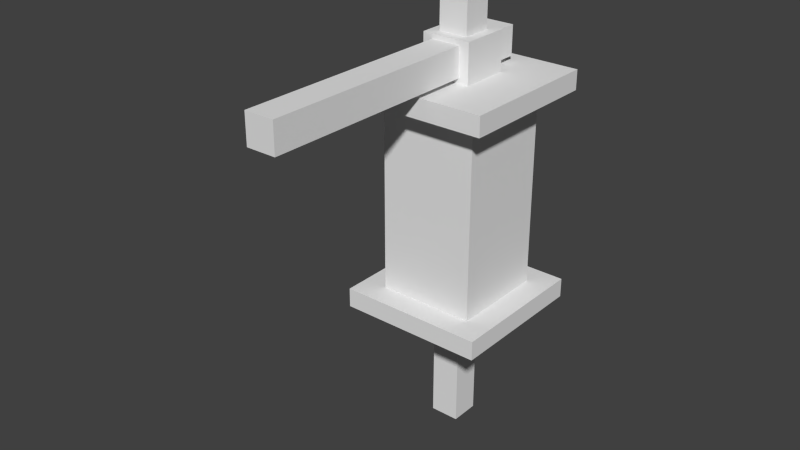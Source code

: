 # Source: lantern.blend  (saved by Blender 2.71.5; exported with 4.5.12 LTS)
import bpy
from mathutils import Matrix  # noqa: F401  (used for matrix-valued properties, if any)

bpy.ops.wm.read_factory_settings(use_empty=True)
scene = bpy.context.scene
scene.name = 'Scene'

# ---- collections
col_collection_1 = bpy.data.collections.new('Collection 1'); scene.collection.children.link(col_collection_1)

# ---- materials (node trees are filled in below, after node groups)
mat_material = bpy.data.materials.new('Material')
mat_material.alpha_threshold = 0.0
mat_material.use_transparent_shadow = False
mat_material.roughness = 0.5
mat_material.line_color = (0.0, 0.0, 0.0, 1.0)

# ---- material node trees

# ---- world
world_world = bpy.data.worlds.new('World'); scene.world = world_world
world_world.color = (0.05088, 0.05088, 0.05088)
world_world.use_sun_shadow = False
world_world.sun_shadow_jitter_overblur = 0.0
world_world.cycles.sampling_method = 'MANUAL'
world_world.cycles.sample_map_resolution = 256

# ---- meshes
me_bulb = bpy.data.meshes.new('bulb')
me_bulb.from_pydata([(-0.6667, -0.6667, -21.0), (-0.6667, 0.6667, -21.0), (0.6667, 0.6667, -21.0), (0.6667, -0.6667, -21.0), (-0.6667, -0.6667, -1.0), (-0.6667, 0.6667, -1.0), (0.6667, 0.6667, -1.0), (0.6667, -0.6667, -1.0)], [], [(4, 5, 1, 0), (5, 6, 2, 1), (6, 7, 3, 2), (7, 4, 0, 3)])
_k = set([(0, 1), (0, 3), (0, 4), (1, 2), (1, 5), (2, 3), (2, 6), (3, 7), (4, 5), (4, 7), (5, 6), (6, 7)])
me_bulb.attributes.new('sharp_edge', 'BOOLEAN', 'EDGE').data.foreach_set('value', [ (min(e.vertices), max(e.vertices)) in _k for e in me_bulb.edges])
_uv = me_bulb.uv_layers.new(name='UVMap')
_uv.uv.foreach_set('vector', [0.03125, 0.0625, 0.2188, 0.0625, 0.2188, 0.3438, 0.03125, 0.3438, 0.03125, 0.0625, 0.2188, 0.0625, 0.2188, 0.3438, 0.03125, 0.3438, 0.03125, 0.0625, 0.2188, 0.0625, 0.2188, 0.3438, 0.03125, 0.3438, 0.03125, 0.0625, 0.2188, 0.0625, 0.2188, 0.3438, 0.03125, 0.3438])
me_bulb.materials.append(mat_material)
me_bulb.use_remesh_preserve_volume = False
me_bulb.use_remesh_preserve_attributes = False
me_bulb.use_mirror_vertex_groups = False
me_bulb.update()
me_standtop = bpy.data.meshes.new('standtop')
me_standtop.from_pydata([(0.11, -1.0, -1.0), (0.11, 1.0, -1.0), (0.6907, 1.0, -1.0), (0.6907, -1.0, -1.0), (0.11, -1.0, 1.0), (0.11, 1.0, 1.0), (0.6907, 1.0, 1.0), (0.6907, -1.0, 1.0)], [], [(4, 5, 1, 0), (5, 6, 2, 1), (6, 7, 3, 2), (7, 4, 0, 3), (0, 1, 2, 3), (7, 6, 5, 4)])
_k = set([(0, 1), (0, 3), (0, 4), (1, 2), (1, 5), (2, 3), (2, 6), (3, 7), (4, 5), (4, 7), (5, 6), (6, 7)])
me_standtop.attributes.new('sharp_edge', 'BOOLEAN', 'EDGE').data.foreach_set('value', [ (min(e.vertices), max(e.vertices)) in _k for e in me_standtop.edges])
_uv = me_standtop.uv_layers.new(name='UVMap')
_uv.uv.foreach_set('vector', [0.5312, 0.7188, 0.4688, 0.7188, 0.4688, 0.6562, 0.5312, 0.6562, 0.03125, 0.875, 0.2188, 0.875, 0.2188, 0.9375, 0.03125, 0.9375, 0.5312, 0.7188, 0.4688, 0.7188, 0.4688, 0.6562, 0.5312, 0.6562, 0.03125, 0.875, 0.2188, 0.875, 0.2188, 0.9375, 0.03125, 0.9375, 0.03125, 0.9375, 0.03125, 0.875, 0.2188, 0.875, 0.2188, 0.9375, 0.2188, 0.875, 0.2188, 0.9375, 0.03125, 0.9375, 0.03125, 0.875])
me_standtop.materials.append(mat_material)
me_standtop.use_remesh_preserve_volume = False
me_standtop.use_remesh_preserve_attributes = False
me_standtop.use_mirror_vertex_groups = False
me_standtop.update()
me_standbottom = bpy.data.meshes.new('standbottom')
me_standbottom.from_pydata([(0.06132, -1.0, -1.0), (0.06132, 1.0, -1.0), (0.642, 1.0, -1.0), (0.642, -1.0, -1.0), (0.06132, -1.0, 1.0), (0.06132, 1.0, 1.0), (0.642, 1.0, 1.0), (0.642, -1.0, 1.0)], [], [(4, 5, 1, 0), (5, 6, 2, 1), (6, 7, 3, 2), (7, 4, 0, 3), (0, 1, 2, 3), (7, 6, 5, 4)])
_k = set([(0, 1), (0, 3), (0, 4), (1, 2), (1, 5), (2, 3), (2, 6), (3, 7), (4, 5), (4, 7), (5, 6), (6, 7)])
me_standbottom.attributes.new('sharp_edge', 'BOOLEAN', 'EDGE').data.foreach_set('value', [ (min(e.vertices), max(e.vertices)) in _k for e in me_standbottom.edges])
_uv = me_standbottom.uv_layers.new(name='UVMap')
_uv.uv.foreach_set('vector', [0.5312, 0.7188, 0.4688, 0.7188, 0.4688, 0.6562, 0.5312, 0.6562, 0.03125, 0.875, 0.2188, 0.875, 0.2188, 0.9375, 0.03125, 0.9375, 0.5312, 0.7188, 0.4688, 0.7188, 0.4688, 0.6562, 0.5312, 0.6562, 0.03125, 0.875, 0.2188, 0.875, 0.2188, 0.9375, 0.03125, 0.9375, 0.03125, 0.9375, 0.03125, 0.875, 0.2188, 0.875, 0.2188, 0.9375, 0.2188, 0.875, 0.2188, 0.9375, 0.03125, 0.9375, 0.03125, 0.875])
me_standbottom.materials.append(mat_material)
me_standbottom.use_remesh_preserve_volume = False
me_standbottom.use_remesh_preserve_attributes = False
me_standbottom.use_mirror_vertex_groups = False
me_standbottom.update()
me_goldringbottom = bpy.data.meshes.new('goldringbottom')
me_goldringbottom.from_pydata([(-1.0, -1.0, -1.326), (-1.0, 1.0, -1.326), (1.0, 1.0, -1.326), (1.0, -1.0, -1.326), (-1.0, -1.0, 0.6737), (-1.0, 1.0, 0.6737), (1.0, 1.0, 0.6737), (1.0, -1.0, 0.6737)], [], [(4, 5, 1, 0), (5, 6, 2, 1), (6, 7, 3, 2), (7, 4, 0, 3), (0, 1, 2, 3), (7, 6, 5, 4)])
_k = set([(0, 1), (0, 3), (0, 4), (1, 2), (1, 5), (2, 3), (2, 6), (3, 7), (4, 5), (4, 7), (5, 6), (6, 7)])
me_goldringbottom.attributes.new('sharp_edge', 'BOOLEAN', 'EDGE').data.foreach_set('value', [ (min(e.vertices), max(e.vertices)) in _k for e in me_goldringbottom.edges])
_uv = me_goldringbottom.uv_layers.new(name='UVMap')
_uv.uv.foreach_set('vector', [0.9062, 0.8438, 0.75, 0.8438, 0.75, 0.6875, 0.9062, 0.6875, 0.75, 0.8438, 0.75, 0.6875, 0.9062, 0.6875, 0.9062, 0.8438, 0.9062, 0.8438, 0.75, 0.8438, 0.75, 0.6875, 0.9062, 0.6875, 0.75, 0.8438, 0.75, 0.6875, 0.9062, 0.6875, 0.9062, 0.8438, 0.9062, 0.8438, 0.75, 0.8438, 0.75, 0.6875, 0.9062, 0.6875, 0.75, 0.6875, 0.9062, 0.6875, 0.9062, 0.8438, 0.75, 0.8438])
me_goldringbottom.materials.append(mat_material)
me_goldringbottom.use_remesh_preserve_volume = False
me_goldringbottom.use_remesh_preserve_attributes = False
me_goldringbottom.use_mirror_vertex_groups = False
me_goldringbottom.update()
me_standside = bpy.data.meshes.new('standside')
me_standside.from_pydata([(-0.9828, -1.0, -1.0), (-0.9828, 1.0, -1.0), (0.9916, 1.0, -1.0), (0.9916, -1.0, -1.0), (-0.9828, -1.0, 1.0), (-0.9828, 1.0, 1.0), (0.9916, 1.0, 1.0), (0.9916, -1.0, 1.0)], [], [(4, 5, 1, 0), (5, 6, 2, 1), (6, 7, 3, 2), (7, 4, 0, 3), (0, 1, 2, 3), (7, 6, 5, 4)])
_k = set([(0, 1), (0, 3), (0, 4), (1, 2), (1, 5), (2, 3), (2, 6), (3, 7), (4, 5), (4, 7), (5, 6), (6, 7)])
me_standside.attributes.new('sharp_edge', 'BOOLEAN', 'EDGE').data.foreach_set('value', [ (min(e.vertices), max(e.vertices)) in _k for e in me_standside.edges])
_uv = me_standside.uv_layers.new(name='UVMap')
_uv.uv.foreach_set('vector', [0.5312, 0.7188, 0.4688, 0.7188, 0.4688, 0.6562, 0.5312, 0.6562, 0.03125, 0.875, 0.625, 0.875, 0.625, 0.9375, 0.03125, 0.9375, 0.5312, 0.7188, 0.4688, 0.7188, 0.4688, 0.6562, 0.5312, 0.6562, 0.03125, 0.875, 0.625, 0.875, 0.625, 0.9375, 0.03125, 0.9375, 0.03125, 0.9375, 0.03125, 0.875, 0.625, 0.875, 0.625, 0.9375, 0.625, 0.875, 0.625, 0.9375, 0.03125, 0.9375, 0.03125, 0.875])
me_standside.materials.append(mat_material)
me_standside.use_remesh_preserve_volume = False
me_standside.use_remesh_preserve_attributes = False
me_standside.use_mirror_vertex_groups = False
me_standside.update()
me_goldringtop = bpy.data.meshes.new('goldringtop')
me_goldringtop.from_pydata([(-1.0, -1.0, -0.3333), (-1.0, 1.0, -0.3333), (1.0, 1.0, -0.3333), (1.0, -1.0, -0.3333), (-1.0, -1.0, 1.0), (-1.0, 1.0, 1.0), (1.0, 1.0, 1.0), (1.0, -1.0, 1.0)], [], [(4, 5, 1, 0), (5, 6, 2, 1), (6, 7, 3, 2), (7, 4, 0, 3), (0, 1, 2, 3), (7, 6, 5, 4)])
_k = set([(0, 1), (0, 3), (0, 4), (1, 2), (1, 5), (2, 3), (2, 6), (3, 7), (4, 5), (4, 7), (5, 6), (6, 7)])
me_goldringtop.attributes.new('sharp_edge', 'BOOLEAN', 'EDGE').data.foreach_set('value', [ (min(e.vertices), max(e.vertices)) in _k for e in me_goldringtop.edges])
_uv = me_goldringtop.uv_layers.new(name='UVMap')
_uv.uv.foreach_set('vector', [0.9062, 0.8438, 0.75, 0.8438, 0.75, 0.6875, 0.9062, 0.6875, 0.75, 0.8438, 0.75, 0.6875, 0.9062, 0.6875, 0.9062, 0.8438, 0.9062, 0.8438, 0.75, 0.8438, 0.75, 0.6875, 0.9062, 0.6875, 0.75, 0.8438, 0.75, 0.6875, 0.9062, 0.6875, 0.9062, 0.8438, 0.9062, 0.8438, 0.75, 0.8438, 0.75, 0.6875, 0.9062, 0.6875, 0.75, 0.6875, 0.9062, 0.6875, 0.9062, 0.8438, 0.75, 0.8438])
me_goldringtop.materials.append(mat_material)
me_goldringtop.use_remesh_preserve_volume = False
me_goldringtop.use_remesh_preserve_attributes = False
me_goldringtop.use_mirror_vertex_groups = False
me_goldringtop.update()
me_body = bpy.data.meshes.new('body')
me_body.from_pydata([(-1.0, -1.0, -1.0), (-1.0, 1.0, -1.0), (1.0, 1.0, -1.0), (1.0, -1.0, -1.0), (-1.0, -1.0, 1.0), (-1.0, 1.0, 1.0), (1.0, 1.0, 1.0), (1.0, -1.0, 1.0), (-1.0, -1.0, -23.0), (-1.0, 1.0, -23.0), (1.0, 1.0, -23.0), (1.0, -1.0, -23.0), (-1.0, -1.0, -21.0), (-1.0, 1.0, -21.0), (1.0, 1.0, -21.0), (1.0, -1.0, -21.0), (-0.6667, -0.6667, -21.0), (-0.6667, 0.6667, -21.0), (0.6667, 0.6667, -21.0), (0.6667, -0.6667, -21.0), (-0.6667, -0.6667, -1.0), (-0.6667, 0.6667, -1.0), (0.6667, 0.6667, -1.0), (0.6667, -0.6667, -1.0)], [], [(4, 5, 1, 0), (5, 6, 2, 1), (6, 7, 3, 2), (7, 4, 0, 3), (0, 1, 2, 3), (7, 6, 5, 4), (12, 13, 9, 8), (13, 14, 10, 9), (14, 15, 11, 10), (15, 12, 8, 11), (8, 9, 10, 11), (15, 14, 13, 12), (16, 17, 18, 19), (23, 22, 21, 20)])
_k = set([(0, 1), (0, 3), (0, 4), (1, 2), (1, 5), (2, 3), (2, 6), (3, 7), (4, 5), (4, 7), (5, 6), (6, 7), (8, 9), (8, 11), (8, 12), (9, 10), (9, 13), (10, 11), (10, 14), (11, 15), (12, 13), (12, 15), (13, 14), (14, 15), (16, 17), (16, 19), (17, 18), (18, 19), (20, 21), (20, 23), (21, 22), (22, 23)])
me_body.attributes.new('sharp_edge', 'BOOLEAN', 'EDGE').data.foreach_set('value', [ (min(e.vertices), max(e.vertices)) in _k for e in me_body.edges])
_uv = me_body.uv_layers.new(name='UVMap')
_uv.uv.foreach_set('vector', [0.03125, 0.3438, 0.2188, 0.3438, 0.2188, 0.5312, 0.03125, 0.5312, 0.03125, 0.3438, 0.2188, 0.3438, 0.2188, 0.5312, 0.03125, 0.5312, 0.03125, 0.3438, 0.03125, 0.5312, 0.2188, 0.5312, 0.2188, 0.3438, 0.03125, 0.3438, 0.03125, 0.5312, 0.2188, 0.5312, 0.2188, 0.3438, 0.03125, 0.3438, 0.2188, 0.3438, 0.2188, 0.5312, 0.03125, 0.5312, 0.03125, 0.5312, 0.2188, 0.5312, 0.2188, 0.3438, 0.03125, 0.3438, 0.03125, 0.3438, 0.2188, 0.3438, 0.2188, 0.5312, 0.03125, 0.5312, 0.03125, 0.3438, 0.2188, 0.3438, 0.2188, 0.5312, 0.03125, 0.5312, 0.03125, 0.3438, 0.03125, 0.5312, 0.2188, 0.5312, 0.2188, 0.3438, 0.03125, 0.3438, 0.03125, 0.5312, 0.2188, 0.5312, 0.2188, 0.3438, 0.03125, 0.3438, 0.2188, 0.3438, 0.2188, 0.5312, 0.03125, 0.5312, 0.03125, 0.3438, 0.2188, 0.3438, 0.2188, 0.5312, 0.03125, 0.5312, 0.03125, 0.3438, 0.2188, 0.3438, 0.2188, 0.5312, 0.03125, 0.5312, 0.03125, 0.3438, 0.2188, 0.3438, 0.2188, 0.5312, 0.03125, 0.5312])
me_body.materials.append(mat_material)
me_body.use_remesh_preserve_volume = False
me_body.use_remesh_preserve_attributes = False
me_body.use_mirror_vertex_groups = False
me_body.update()

# ---- objects
ob_bulb = bpy.data.objects.new('bulb', me_bulb)
ob_standtop = bpy.data.objects.new('standtop', me_standtop)
ob_standbottom = bpy.data.objects.new('standbottom', me_standbottom)
ob_goldringbottom = bpy.data.objects.new('goldringbottom', me_goldringbottom)
ob_standside = bpy.data.objects.new('standside', me_standside)
ob_goldringtop = bpy.data.objects.new('goldringtop', me_goldringtop)
ob_body = bpy.data.objects.new('body', me_body)

# ---- transforms, parenting, visibility, modifiers, constraints
ob_bulb.location = (0.0, 0.0, 0.72)
ob_bulb.scale = (0.15, 0.15, 0.02)
ob_bulb.lineart.crease_threshold = 0.0
ob_standtop.location = (0.0, 0.0, 1.034)
ob_standtop.rotation_euler = (0.0, 1.571, 0.0)
ob_standtop.scale = (0.31, 0.03, 0.03)
ob_standtop.lineart.crease_threshold = 0.0
ob_standbottom.location = (0.0, 0.0, 0.199)
ob_standbottom.rotation_euler = (0.0, 1.571, 0.0)
ob_standbottom.scale = (0.31, 0.03, 0.03)
ob_standbottom.lineart.crease_threshold = 0.0
ob_goldringbottom.location = (0.0, 0.0, 0.2596)
ob_goldringbottom.scale = (0.05, 0.05, 0.06)
ob_goldringbottom.lineart.crease_threshold = 0.0
ob_standside.location = (0.0, -0.1926, 0.78)
ob_standside.rotation_euler = (0.0, -0.0, -1.571)
ob_standside.scale = (0.31, 0.03, 0.03)
ob_standside.lineart.crease_threshold = 0.0
ob_goldringtop.location = (0.0, 0.0, 0.76)
ob_goldringtop.scale = (0.05, 0.05, 0.06)
ob_goldringtop.lineart.crease_threshold = 0.0
ob_body.location = (0.0, 0.0, 0.72)
ob_body.scale = (0.15, 0.15, 0.02)
ob_body.lineart.crease_threshold = 0.0

# ---- collection membership
col_collection_1.objects.link(ob_bulb)
col_collection_1.objects.link(ob_standtop)
col_collection_1.objects.link(ob_standbottom)
col_collection_1.objects.link(ob_goldringbottom)
col_collection_1.objects.link(ob_standside)
col_collection_1.objects.link(ob_goldringtop)
col_collection_1.objects.link(ob_body)

# ---- scene / render settings (as saved in the file)
scene.frame_start = 1; scene.frame_end = 250; scene.frame_set(0)
scene.render.engine = 'BLENDER_EEVEE_NEXT'
scene.render.image_settings.color_mode = 'RGB'
scene.render.image_settings.compression = 90
scene.render.resolution_percentage = 50
scene.render.dither_intensity = 0.0
scene.cycles.use_denoising = False
scene.cycles.samples = 10
scene.cycles.sampling_pattern = 'TABULATED_SOBOL'
scene.cycles.light_sampling_threshold = 0.0
scene.cycles.use_adaptive_sampling = False
scene.cycles.use_light_tree = False
scene.cycles.blur_glossy = 0.0
scene.cycles.pixel_filter_type = 'GAUSSIAN'
scene.cycles.sample_clamp_indirect = 0.0
scene.view_settings.view_transform = 'Standard'
bpy.context.view_layer.update()

# ---- added for rendering (the .blend has no active camera and no usable light): camera, sun
cam_auto = bpy.data.cameras.new('AutoCamera')
cam_auto.lens = 50.0
cam_auto.sensor_width = 36.0
cam_auto.clip_end = 1000.0
ob_auto_camera = bpy.data.objects.new('AutoCamera', cam_auto)
scene.collection.objects.link(ob_auto_camera)
ob_auto_camera.location = (1.13788, -1.54045, 1.4103)
ob_auto_camera.rotation_euler = (1.09748, -7.21219e-08, 0.694738)
scene.camera = ob_auto_camera
light_auto_sun = bpy.data.lights.new('AutoSun', 'SUN')
light_auto_sun.energy = 3.0
light_auto_sun.angle = 0.0523599
ob_auto_sun = bpy.data.objects.new('AutoSun', light_auto_sun)
scene.collection.objects.link(ob_auto_sun)
ob_auto_sun.rotation_euler = (0.872665, 0.174533, 0.523599)
bpy.context.view_layer.update()
